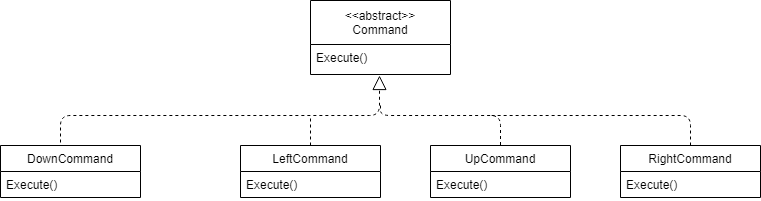

The diagram above was exported from draw.io. Its source (the exported page's mxGraphModel, read from the mxfile embedded in the PNG):
<mxGraphModel dx="956" dy="395" grid="1" gridSize="10" guides="1" tooltips="1" connect="1" arrows="1" fold="1" page="1" pageScale="1" pageWidth="827" pageHeight="1169" math="0" shadow="0">
  <root>
    <mxCell id="0" />
    <mxCell id="1" parent="0" />
    <mxCell id="2fifpXSwMzOfrp_8-DMp-5" value="&#10;&lt;&lt;abstract&gt;&gt;&#10;Command&#10;" style="swimlane;fontStyle=0;childLayout=stackLayout;horizontal=1;startSize=44;fillColor=none;horizontalStack=0;resizeParent=1;resizeParentMax=0;resizeLast=0;collapsible=1;marginBottom=0;" parent="1" vertex="1">
      <mxGeometry x="330" y="235" width="140" height="74" as="geometry" />
    </mxCell>
    <mxCell id="2fifpXSwMzOfrp_8-DMp-6" value="Execute()" style="text;strokeColor=none;fillColor=none;align=left;verticalAlign=top;spacingLeft=4;spacingRight=4;overflow=hidden;rotatable=0;points=[[0,0.5],[1,0.5]];portConstraint=eastwest;" parent="2fifpXSwMzOfrp_8-DMp-5" vertex="1">
      <mxGeometry y="44" width="140" height="30" as="geometry" />
    </mxCell>
    <mxCell id="2fifpXSwMzOfrp_8-DMp-9" value="DownCommand" style="swimlane;fontStyle=0;childLayout=stackLayout;horizontal=1;startSize=26;fillColor=none;horizontalStack=0;resizeParent=1;resizeParentMax=0;resizeLast=0;collapsible=1;marginBottom=0;" parent="1" vertex="1">
      <mxGeometry x="20" y="380" width="140" height="52" as="geometry" />
    </mxCell>
    <mxCell id="2fifpXSwMzOfrp_8-DMp-10" value="Execute()" style="text;strokeColor=none;fillColor=none;align=left;verticalAlign=top;spacingLeft=4;spacingRight=4;overflow=hidden;rotatable=0;points=[[0,0.5],[1,0.5]];portConstraint=eastwest;" parent="2fifpXSwMzOfrp_8-DMp-9" vertex="1">
      <mxGeometry y="26" width="140" height="26" as="geometry" />
    </mxCell>
    <mxCell id="2fifpXSwMzOfrp_8-DMp-13" value="LeftCommand" style="swimlane;fontStyle=0;childLayout=stackLayout;horizontal=1;startSize=26;fillColor=none;horizontalStack=0;resizeParent=1;resizeParentMax=0;resizeLast=0;collapsible=1;marginBottom=0;" parent="1" vertex="1">
      <mxGeometry x="260" y="380" width="140" height="52" as="geometry" />
    </mxCell>
    <mxCell id="2fifpXSwMzOfrp_8-DMp-14" value="Execute()" style="text;strokeColor=none;fillColor=none;align=left;verticalAlign=top;spacingLeft=4;spacingRight=4;overflow=hidden;rotatable=0;points=[[0,0.5],[1,0.5]];portConstraint=eastwest;" parent="2fifpXSwMzOfrp_8-DMp-13" vertex="1">
      <mxGeometry y="26" width="140" height="26" as="geometry" />
    </mxCell>
    <mxCell id="2fifpXSwMzOfrp_8-DMp-18" value="UpCommand" style="swimlane;fontStyle=0;childLayout=stackLayout;horizontal=1;startSize=26;fillColor=none;horizontalStack=0;resizeParent=1;resizeParentMax=0;resizeLast=0;collapsible=1;marginBottom=0;" parent="1" vertex="1">
      <mxGeometry x="450" y="380" width="140" height="52" as="geometry" />
    </mxCell>
    <mxCell id="2fifpXSwMzOfrp_8-DMp-19" value="Execute()" style="text;strokeColor=none;fillColor=none;align=left;verticalAlign=top;spacingLeft=4;spacingRight=4;overflow=hidden;rotatable=0;points=[[0,0.5],[1,0.5]];portConstraint=eastwest;" parent="2fifpXSwMzOfrp_8-DMp-18" vertex="1">
      <mxGeometry y="26" width="140" height="26" as="geometry" />
    </mxCell>
    <mxCell id="2fifpXSwMzOfrp_8-DMp-20" value="RightCommand" style="swimlane;fontStyle=0;childLayout=stackLayout;horizontal=1;startSize=26;fillColor=none;horizontalStack=0;resizeParent=1;resizeParentMax=0;resizeLast=0;collapsible=1;marginBottom=0;" parent="1" vertex="1">
      <mxGeometry x="640" y="380" width="140" height="52" as="geometry" />
    </mxCell>
    <mxCell id="2fifpXSwMzOfrp_8-DMp-21" value="Execute()" style="text;strokeColor=none;fillColor=none;align=left;verticalAlign=top;spacingLeft=4;spacingRight=4;overflow=hidden;rotatable=0;points=[[0,0.5],[1,0.5]];portConstraint=eastwest;" parent="2fifpXSwMzOfrp_8-DMp-20" vertex="1">
      <mxGeometry y="26" width="140" height="26" as="geometry" />
    </mxCell>
    <mxCell id="Xp_ZbFaDJkJgPBLavISN-1" value="" style="endArrow=block;dashed=1;endFill=0;endSize=12;html=1;entryX=0.495;entryY=1.046;entryDx=0;entryDy=0;entryPerimeter=0;exitX=0.43;exitY=-0.063;exitDx=0;exitDy=0;exitPerimeter=0;" edge="1" parent="1" source="2fifpXSwMzOfrp_8-DMp-9" target="2fifpXSwMzOfrp_8-DMp-6">
      <mxGeometry width="160" relative="1" as="geometry">
        <mxPoint x="380" y="350" as="sourcePoint" />
        <mxPoint x="180" y="460" as="targetPoint" />
        <Array as="points">
          <mxPoint x="80" y="350" />
          <mxPoint x="399" y="350" />
        </Array>
      </mxGeometry>
    </mxCell>
    <mxCell id="Xp_ZbFaDJkJgPBLavISN-2" value="" style="endArrow=none;dashed=1;html=1;entryX=0.5;entryY=0;entryDx=0;entryDy=0;" edge="1" parent="1" target="2fifpXSwMzOfrp_8-DMp-18">
      <mxGeometry width="50" height="50" relative="1" as="geometry">
        <mxPoint x="400" y="340" as="sourcePoint" />
        <mxPoint x="70" y="460" as="targetPoint" />
        <Array as="points">
          <mxPoint x="400" y="350" />
          <mxPoint x="520" y="350" />
        </Array>
      </mxGeometry>
    </mxCell>
    <mxCell id="Xp_ZbFaDJkJgPBLavISN-3" value="" style="endArrow=none;dashed=1;html=1;exitX=0.5;exitY=0;exitDx=0;exitDy=0;" edge="1" parent="1" source="2fifpXSwMzOfrp_8-DMp-13">
      <mxGeometry width="50" height="50" relative="1" as="geometry">
        <mxPoint x="20" y="510" as="sourcePoint" />
        <mxPoint x="330" y="350" as="targetPoint" />
      </mxGeometry>
    </mxCell>
    <mxCell id="Xp_ZbFaDJkJgPBLavISN-4" value="" style="endArrow=none;dashed=1;html=1;exitX=0.5;exitY=0;exitDx=0;exitDy=0;" edge="1" parent="1" source="2fifpXSwMzOfrp_8-DMp-20">
      <mxGeometry width="50" height="50" relative="1" as="geometry">
        <mxPoint x="340" y="390" as="sourcePoint" />
        <mxPoint x="510" y="350" as="targetPoint" />
        <Array as="points">
          <mxPoint x="710" y="350" />
          <mxPoint x="680" y="350" />
        </Array>
      </mxGeometry>
    </mxCell>
  </root>
</mxGraphModel>